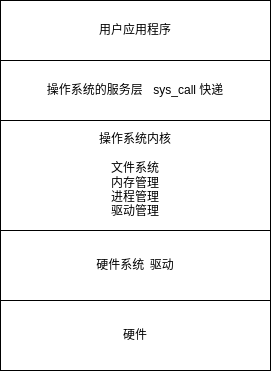

The diagram above was exported from draw.io. Its source (the exported page's mxGraphModel, read from the mxfile embedded in the PNG):
<mxGraphModel dx="767" dy="716" grid="1" gridSize="10" guides="1" tooltips="1" connect="1" arrows="1" fold="1" page="1" pageScale="1" pageWidth="827" pageHeight="1169" background="#ffffff" math="0" shadow="0">
  <root>
    <mxCell id="0" />
    <mxCell id="1" parent="0" />
    <mxCell id="YwZb_tAib6V3glr_cUcF-1" value="用户应用程序" style="rounded=0;whiteSpace=wrap;html=1;" parent="1" vertex="1">
      <mxGeometry x="190" y="160" width="270" height="60" as="geometry" />
    </mxCell>
    <mxCell id="YwZb_tAib6V3glr_cUcF-2" value="操作系统的服务层&lt;span style=&quot;white-space: pre&quot;&gt;&#09;&lt;/span&gt;sys_call 快递" style="rounded=0;whiteSpace=wrap;html=1;" parent="1" vertex="1">
      <mxGeometry x="190" y="220" width="270" height="60" as="geometry" />
    </mxCell>
    <mxCell id="YwZb_tAib6V3glr_cUcF-4" value="操作系统内核&lt;br&gt;&lt;br&gt;文件系统&lt;br&gt;内存管理&lt;br&gt;进程管理&lt;br&gt;驱动管理" style="rounded=0;whiteSpace=wrap;html=1;" parent="1" vertex="1">
      <mxGeometry x="190" y="280" width="270" height="110" as="geometry" />
    </mxCell>
    <mxCell id="12HTtefhQxIMcwEyrVOe-1" value="硬件系统&lt;span style=&quot;white-space: pre&quot;&gt;&#09;&lt;/span&gt;驱动" style="rounded=0;whiteSpace=wrap;html=1;" parent="1" vertex="1">
      <mxGeometry x="190" y="390" width="270" height="70" as="geometry" />
    </mxCell>
    <mxCell id="12HTtefhQxIMcwEyrVOe-2" value="硬件" style="rounded=0;whiteSpace=wrap;html=1;" parent="1" vertex="1">
      <mxGeometry x="190" y="460" width="270" height="70" as="geometry" />
    </mxCell>
  </root>
</mxGraphModel>